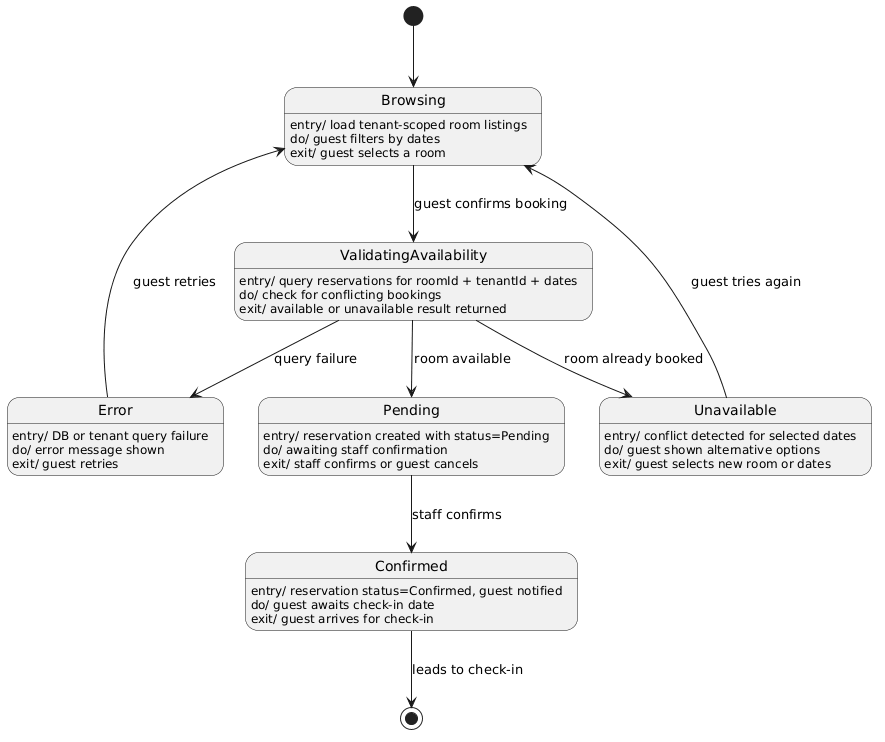

The diagram above was rendered by PlantUML. Its source (embedded in the PNG):
@startuml
[*] --> Browsing

Browsing : entry/ load tenant-scoped room listings
Browsing : do/ guest filters by dates
Browsing : exit/ guest selects a room

ValidatingAvailability : entry/ query reservations for roomId + tenantId + dates
ValidatingAvailability : do/ check for conflicting bookings
ValidatingAvailability : exit/ available or unavailable result returned

Pending : entry/ reservation created with status=Pending
Pending : do/ awaiting staff confirmation
Pending : exit/ staff confirms or guest cancels

Confirmed : entry/ reservation status=Confirmed, guest notified
Confirmed : do/ guest awaits check-in date
Confirmed : exit/ guest arrives for check-in

Unavailable : entry/ conflict detected for selected dates
Unavailable : do/ guest shown alternative options
Unavailable : exit/ guest selects new room or dates

Error : entry/ DB or tenant query failure
Error : do/ error message shown
Error : exit/ guest retries

Browsing --> ValidatingAvailability : guest confirms booking
ValidatingAvailability --> Pending : room available
ValidatingAvailability --> Unavailable : room already booked
ValidatingAvailability --> Error : query failure
Unavailable --> Browsing : guest tries again
Error --> Browsing : guest retries
Pending --> Confirmed : staff confirms
Confirmed --> [*] : leads to check-in
@enduml